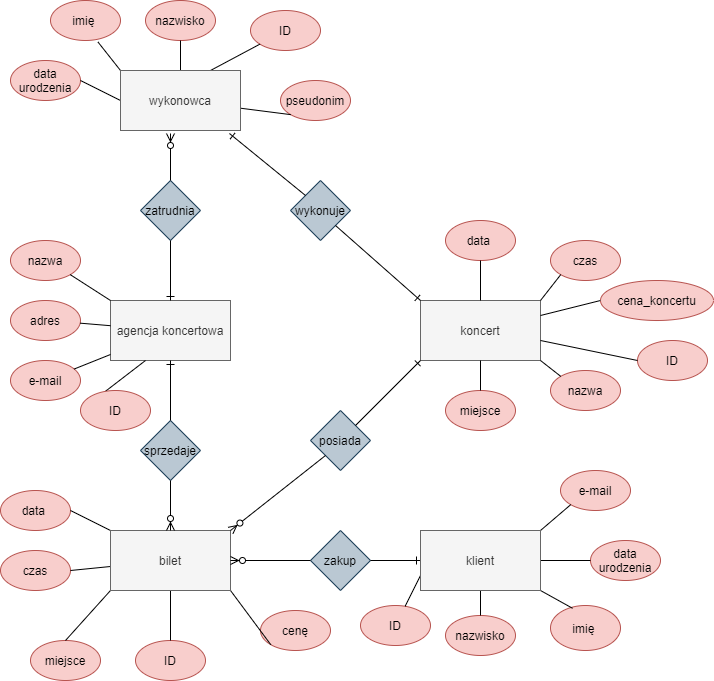

The diagram above was exported from draw.io. Its source (the exported page's mxGraphModel, read from the mxfile embedded in the PNG):
<mxGraphModel dx="1133" dy="1164" grid="1" gridSize="10" guides="1" tooltips="1" connect="1" arrows="1" fold="1" page="1" pageScale="1" pageWidth="827" pageHeight="1169" math="0" shadow="0">
  <root>
    <mxCell id="0" />
    <mxCell id="1" parent="0" />
    <mxCell id="1OLj96BDQZ15bJLgLQE8-1" value="agencja koncertowa" style="rounded=0;whiteSpace=wrap;html=1;fillColor=#f5f5f5;strokeColor=#666666;fontColor=#333333;" parent="1" vertex="1">
      <mxGeometry x="1040" y="780" width="120" height="60" as="geometry" />
    </mxCell>
    <mxCell id="1OLj96BDQZ15bJLgLQE8-2" value="zatrudnia" style="rhombus;whiteSpace=wrap;html=1;fillColor=#bac8d3;strokeColor=#23445d;" parent="1" vertex="1">
      <mxGeometry x="1070" y="660" width="60" height="60" as="geometry" />
    </mxCell>
    <mxCell id="1OLj96BDQZ15bJLgLQE8-3" value="sprzedaje" style="rhombus;whiteSpace=wrap;html=1;fillColor=#bac8d3;strokeColor=#23445d;" parent="1" vertex="1">
      <mxGeometry x="1070" y="900" width="60" height="60" as="geometry" />
    </mxCell>
    <mxCell id="1OLj96BDQZ15bJLgLQE8-4" value="nazwa" style="ellipse;whiteSpace=wrap;html=1;fillColor=#f8cecc;strokeColor=#b85450;" parent="1" vertex="1">
      <mxGeometry x="940" y="720" width="70" height="40" as="geometry" />
    </mxCell>
    <mxCell id="1OLj96BDQZ15bJLgLQE8-5" value="adres" style="ellipse;whiteSpace=wrap;html=1;fillColor=#f8cecc;strokeColor=#b85450;" parent="1" vertex="1">
      <mxGeometry x="940" y="780" width="70" height="40" as="geometry" />
    </mxCell>
    <mxCell id="1OLj96BDQZ15bJLgLQE8-6" value="e-mail" style="ellipse;whiteSpace=wrap;html=1;fillColor=#f8cecc;strokeColor=#b85450;" parent="1" vertex="1">
      <mxGeometry x="940" y="840" width="70" height="40" as="geometry" />
    </mxCell>
    <mxCell id="1OLj96BDQZ15bJLgLQE8-7" value="" style="endArrow=none;html=1;" parent="1" source="1OLj96BDQZ15bJLgLQE8-5" target="1OLj96BDQZ15bJLgLQE8-1" edge="1">
      <mxGeometry width="50" height="50" relative="1" as="geometry">
        <mxPoint x="1230" y="940" as="sourcePoint" />
        <mxPoint x="1270" y="900" as="targetPoint" />
      </mxGeometry>
    </mxCell>
    <mxCell id="1OLj96BDQZ15bJLgLQE8-8" value="" style="endArrow=none;html=1;entryX=1;entryY=1;entryDx=0;entryDy=0;exitX=0;exitY=0;exitDx=0;exitDy=0;" parent="1" source="1OLj96BDQZ15bJLgLQE8-1" target="1OLj96BDQZ15bJLgLQE8-4" edge="1">
      <mxGeometry width="50" height="50" relative="1" as="geometry">
        <mxPoint x="1230" y="940" as="sourcePoint" />
        <mxPoint x="1240" y="830" as="targetPoint" />
      </mxGeometry>
    </mxCell>
    <mxCell id="1OLj96BDQZ15bJLgLQE8-9" value="" style="endArrow=none;html=1;" parent="1" source="1OLj96BDQZ15bJLgLQE8-6" target="1OLj96BDQZ15bJLgLQE8-1" edge="1">
      <mxGeometry width="50" height="50" relative="1" as="geometry">
        <mxPoint x="1000" y="890" as="sourcePoint" />
        <mxPoint x="1050" y="840" as="targetPoint" />
      </mxGeometry>
    </mxCell>
    <mxCell id="1OLj96BDQZ15bJLgLQE8-10" value="" style="endArrow=ERone;html=1;endFill=0;exitX=0.5;exitY=0;exitDx=0;exitDy=0;" parent="1" source="1OLj96BDQZ15bJLgLQE8-3" target="1OLj96BDQZ15bJLgLQE8-1" edge="1">
      <mxGeometry width="50" height="50" relative="1" as="geometry">
        <mxPoint x="1160" y="900" as="sourcePoint" />
        <mxPoint x="1210" y="850" as="targetPoint" />
      </mxGeometry>
    </mxCell>
    <mxCell id="1OLj96BDQZ15bJLgLQE8-11" value="" style="endArrow=ERone;html=1;endFill=0;exitX=0.5;exitY=1;exitDx=0;exitDy=0;entryX=0.5;entryY=0;entryDx=0;entryDy=0;" parent="1" source="1OLj96BDQZ15bJLgLQE8-2" target="1OLj96BDQZ15bJLgLQE8-1" edge="1">
      <mxGeometry width="50" height="50" relative="1" as="geometry">
        <mxPoint x="1110" y="910" as="sourcePoint" />
        <mxPoint x="1110" y="850" as="targetPoint" />
      </mxGeometry>
    </mxCell>
    <mxCell id="1OLj96BDQZ15bJLgLQE8-12" value="imię&amp;nbsp;" style="ellipse;whiteSpace=wrap;html=1;fillColor=#f8cecc;strokeColor=#b85450;" parent="1" vertex="1">
      <mxGeometry x="980" y="480" width="70" height="40" as="geometry" />
    </mxCell>
    <mxCell id="1OLj96BDQZ15bJLgLQE8-13" value="nazwisko" style="ellipse;whiteSpace=wrap;html=1;fillColor=#f8cecc;strokeColor=#b85450;" parent="1" vertex="1">
      <mxGeometry x="1075" y="480" width="70" height="40" as="geometry" />
    </mxCell>
    <mxCell id="1OLj96BDQZ15bJLgLQE8-14" value="pseudonim" style="ellipse;whiteSpace=wrap;html=1;fillColor=#f8cecc;strokeColor=#b85450;" parent="1" vertex="1">
      <mxGeometry x="1210" y="560" width="70" height="40" as="geometry" />
    </mxCell>
    <mxCell id="1OLj96BDQZ15bJLgLQE8-15" value="data urodzenia" style="ellipse;whiteSpace=wrap;html=1;fillColor=#f8cecc;strokeColor=#b85450;" parent="1" vertex="1">
      <mxGeometry x="940" y="540" width="70" height="40" as="geometry" />
    </mxCell>
    <mxCell id="1OLj96BDQZ15bJLgLQE8-16" value="ID" style="ellipse;whiteSpace=wrap;html=1;fillColor=#f8cecc;strokeColor=#b85450;" parent="1" vertex="1">
      <mxGeometry x="1180" y="490" width="70" height="40" as="geometry" />
    </mxCell>
    <mxCell id="1OLj96BDQZ15bJLgLQE8-17" value="" style="endArrow=none;html=1;entryX=0.75;entryY=0;entryDx=0;entryDy=0;" parent="1" source="1OLj96BDQZ15bJLgLQE8-16" target="1OLj96BDQZ15bJLgLQE8-32" edge="1">
      <mxGeometry width="50" height="50" relative="1" as="geometry">
        <mxPoint x="1180" y="660" as="sourcePoint" />
        <mxPoint x="1120" y="680" as="targetPoint" />
      </mxGeometry>
    </mxCell>
    <mxCell id="1OLj96BDQZ15bJLgLQE8-18" value="" style="endArrow=none;html=1;exitX=0;exitY=1;exitDx=0;exitDy=0;" parent="1" source="1OLj96BDQZ15bJLgLQE8-14" target="1OLj96BDQZ15bJLgLQE8-32" edge="1">
      <mxGeometry width="50" height="50" relative="1" as="geometry">
        <mxPoint x="1190" y="669.9999999999999" as="sourcePoint" />
        <mxPoint x="1125" y="684.9999999999999" as="targetPoint" />
        <Array as="points" />
      </mxGeometry>
    </mxCell>
    <mxCell id="1OLj96BDQZ15bJLgLQE8-19" value="" style="endArrow=none;html=1;exitX=0.5;exitY=1;exitDx=0;exitDy=0;entryX=0.5;entryY=0;entryDx=0;entryDy=0;" parent="1" source="1OLj96BDQZ15bJLgLQE8-13" target="1OLj96BDQZ15bJLgLQE8-32" edge="1">
      <mxGeometry width="50" height="50" relative="1" as="geometry">
        <mxPoint x="1105" y="630" as="sourcePoint" />
        <mxPoint x="1100" y="660" as="targetPoint" />
      </mxGeometry>
    </mxCell>
    <mxCell id="1OLj96BDQZ15bJLgLQE8-20" value="" style="endArrow=none;html=1;entryX=0;entryY=0;entryDx=0;entryDy=0;exitX=0.677;exitY=1.035;exitDx=0;exitDy=0;exitPerimeter=0;" parent="1" source="1OLj96BDQZ15bJLgLQE8-12" target="1OLj96BDQZ15bJLgLQE8-32" edge="1">
      <mxGeometry width="50" height="50" relative="1" as="geometry">
        <mxPoint x="1210" y="689.9999999999999" as="sourcePoint" />
        <mxPoint x="1145" y="704.9999999999999" as="targetPoint" />
      </mxGeometry>
    </mxCell>
    <mxCell id="1OLj96BDQZ15bJLgLQE8-21" value="" style="endArrow=none;html=1;entryX=1;entryY=0.5;entryDx=0;entryDy=0;exitX=0;exitY=0.5;exitDx=0;exitDy=0;entryPerimeter=0;" parent="1" source="1OLj96BDQZ15bJLgLQE8-32" target="1OLj96BDQZ15bJLgLQE8-15" edge="1">
      <mxGeometry width="50" height="50" relative="1" as="geometry">
        <mxPoint x="1080" y="680" as="sourcePoint" />
        <mxPoint x="1155" y="714.9999999999999" as="targetPoint" />
      </mxGeometry>
    </mxCell>
    <mxCell id="1OLj96BDQZ15bJLgLQE8-22" value="czas" style="ellipse;whiteSpace=wrap;html=1;fillColor=#f8cecc;strokeColor=#b85450;" parent="1" vertex="1">
      <mxGeometry x="930" y="1030" width="70" height="40" as="geometry" />
    </mxCell>
    <mxCell id="1OLj96BDQZ15bJLgLQE8-23" value="miejsce" style="ellipse;whiteSpace=wrap;html=1;fillColor=#f8cecc;strokeColor=#b85450;" parent="1" vertex="1">
      <mxGeometry x="960" y="1120" width="70" height="40" as="geometry" />
    </mxCell>
    <mxCell id="1OLj96BDQZ15bJLgLQE8-24" value="cenę" style="ellipse;whiteSpace=wrap;html=1;fillColor=#f8cecc;strokeColor=#b85450;" parent="1" vertex="1">
      <mxGeometry x="1190" y="1090" width="70" height="40" as="geometry" />
    </mxCell>
    <mxCell id="1OLj96BDQZ15bJLgLQE8-25" value="data&amp;nbsp;" style="ellipse;whiteSpace=wrap;html=1;fillColor=#f8cecc;strokeColor=#b85450;" parent="1" vertex="1">
      <mxGeometry x="930" y="970" width="70" height="40" as="geometry" />
    </mxCell>
    <mxCell id="1OLj96BDQZ15bJLgLQE8-26" value="ID" style="ellipse;whiteSpace=wrap;html=1;fillColor=#f8cecc;strokeColor=#b85450;" parent="1" vertex="1">
      <mxGeometry x="1065" y="1120" width="70" height="40" as="geometry" />
    </mxCell>
    <mxCell id="1OLj96BDQZ15bJLgLQE8-27" value="" style="endArrow=none;html=1;entryX=0.5;entryY=1;entryDx=0;entryDy=0;exitX=0.5;exitY=0;exitDx=0;exitDy=0;" parent="1" source="1OLj96BDQZ15bJLgLQE8-26" target="1OLj96BDQZ15bJLgLQE8-33" edge="1">
      <mxGeometry width="50" height="50" relative="1" as="geometry">
        <mxPoint x="925" y="1200" as="sourcePoint" />
        <mxPoint x="850" y="1120" as="targetPoint" />
      </mxGeometry>
    </mxCell>
    <mxCell id="1OLj96BDQZ15bJLgLQE8-28" value="" style="endArrow=none;html=1;entryX=1;entryY=1;entryDx=0;entryDy=0;exitX=0;exitY=1;exitDx=0;exitDy=0;" parent="1" source="1OLj96BDQZ15bJLgLQE8-24" target="1OLj96BDQZ15bJLgLQE8-33" edge="1">
      <mxGeometry width="50" height="50" relative="1" as="geometry">
        <mxPoint x="935" y="1210" as="sourcePoint" />
        <mxPoint x="860" y="1215" as="targetPoint" />
      </mxGeometry>
    </mxCell>
    <mxCell id="1OLj96BDQZ15bJLgLQE8-29" value="" style="endArrow=none;html=1;entryX=0;entryY=1;entryDx=0;entryDy=0;exitX=0.5;exitY=0;exitDx=0;exitDy=0;" parent="1" source="1OLj96BDQZ15bJLgLQE8-23" target="1OLj96BDQZ15bJLgLQE8-33" edge="1">
      <mxGeometry width="50" height="50" relative="1" as="geometry">
        <mxPoint x="980" y="1120" as="sourcePoint" />
        <mxPoint x="845" y="1200" as="targetPoint" />
      </mxGeometry>
    </mxCell>
    <mxCell id="1OLj96BDQZ15bJLgLQE8-30" value="" style="endArrow=none;html=1;" parent="1" target="1OLj96BDQZ15bJLgLQE8-33" edge="1">
      <mxGeometry width="50" height="50" relative="1" as="geometry">
        <mxPoint x="1000" y="1050" as="sourcePoint" />
        <mxPoint x="830" y="1215" as="targetPoint" />
      </mxGeometry>
    </mxCell>
    <mxCell id="1OLj96BDQZ15bJLgLQE8-31" value="" style="endArrow=none;html=1;entryX=1;entryY=0.5;entryDx=0;entryDy=0;exitX=0;exitY=0;exitDx=0;exitDy=0;" parent="1" source="1OLj96BDQZ15bJLgLQE8-33" target="1OLj96BDQZ15bJLgLQE8-25" edge="1">
      <mxGeometry width="50" height="50" relative="1" as="geometry">
        <mxPoint x="825" y="1220" as="sourcePoint" />
        <mxPoint x="900" y="1255" as="targetPoint" />
      </mxGeometry>
    </mxCell>
    <mxCell id="1OLj96BDQZ15bJLgLQE8-32" value="wykonowca" style="rounded=0;whiteSpace=wrap;html=1;fillColor=#f5f5f5;strokeColor=#666666;fontColor=#333333;" parent="1" vertex="1">
      <mxGeometry x="1050" y="550" width="120" height="60" as="geometry" />
    </mxCell>
    <mxCell id="1OLj96BDQZ15bJLgLQE8-33" value="bilet" style="rounded=0;whiteSpace=wrap;html=1;fillColor=#f5f5f5;strokeColor=#666666;fontColor=#333333;" parent="1" vertex="1">
      <mxGeometry x="1040" y="1010" width="120" height="60" as="geometry" />
    </mxCell>
    <mxCell id="1OLj96BDQZ15bJLgLQE8-34" style="edgeStyle=orthogonalEdgeStyle;rounded=0;orthogonalLoop=1;jettySize=auto;html=1;exitX=0.5;exitY=1;exitDx=0;exitDy=0;endArrow=ERmandOne;endFill=0;" parent="1" source="1OLj96BDQZ15bJLgLQE8-33" target="1OLj96BDQZ15bJLgLQE8-33" edge="1">
      <mxGeometry relative="1" as="geometry" />
    </mxCell>
    <mxCell id="1OLj96BDQZ15bJLgLQE8-35" value="" style="endArrow=ERzeroToMany;html=1;endFill=1;entryX=0.5;entryY=0;entryDx=0;entryDy=0;exitX=0.5;exitY=1;exitDx=0;exitDy=0;strokeWidth=1;" parent="1" source="1OLj96BDQZ15bJLgLQE8-3" target="1OLj96BDQZ15bJLgLQE8-33" edge="1">
      <mxGeometry width="50" height="50" relative="1" as="geometry">
        <mxPoint x="1230" y="970" as="sourcePoint" />
        <mxPoint x="1280" y="920" as="targetPoint" />
      </mxGeometry>
    </mxCell>
    <mxCell id="1OLj96BDQZ15bJLgLQE8-36" value="" style="endArrow=ERzeroToMany;html=1;endFill=1;exitX=0.5;exitY=0;exitDx=0;exitDy=0;" parent="1" source="1OLj96BDQZ15bJLgLQE8-2" edge="1">
      <mxGeometry width="50" height="50" relative="1" as="geometry">
        <mxPoint x="1220" y="650" as="sourcePoint" />
        <mxPoint x="1100" y="613" as="targetPoint" />
      </mxGeometry>
    </mxCell>
    <mxCell id="1OLj96BDQZ15bJLgLQE8-37" value="zakup" style="rhombus;whiteSpace=wrap;html=1;fillColor=#bac8d3;strokeColor=#23445d;" parent="1" vertex="1">
      <mxGeometry x="1240" y="1010" width="60" height="60" as="geometry" />
    </mxCell>
    <mxCell id="1OLj96BDQZ15bJLgLQE8-38" value="" style="endArrow=ERone;html=1;endFill=0;exitX=1;exitY=0.5;exitDx=0;exitDy=0;" parent="1" source="1OLj96BDQZ15bJLgLQE8-37" target="1OLj96BDQZ15bJLgLQE8-49" edge="1">
      <mxGeometry width="50" height="50" relative="1" as="geometry">
        <mxPoint x="1530" y="950" as="sourcePoint" />
        <mxPoint x="1500" y="980" as="targetPoint" />
      </mxGeometry>
    </mxCell>
    <mxCell id="1OLj96BDQZ15bJLgLQE8-39" value="imię&amp;nbsp;" style="ellipse;whiteSpace=wrap;html=1;fillColor=#f8cecc;strokeColor=#b85450;" parent="1" vertex="1">
      <mxGeometry x="1480" y="1085" width="70" height="45" as="geometry" />
    </mxCell>
    <mxCell id="1OLj96BDQZ15bJLgLQE8-40" value="nazwisko" style="ellipse;whiteSpace=wrap;html=1;fillColor=#f8cecc;strokeColor=#b85450;" parent="1" vertex="1">
      <mxGeometry x="1375" y="1095" width="70" height="40" as="geometry" />
    </mxCell>
    <mxCell id="1OLj96BDQZ15bJLgLQE8-41" value="e-mail" style="ellipse;whiteSpace=wrap;html=1;fillColor=#f8cecc;strokeColor=#b85450;" parent="1" vertex="1">
      <mxGeometry x="1490" y="950" width="70" height="40" as="geometry" />
    </mxCell>
    <mxCell id="1OLj96BDQZ15bJLgLQE8-42" value="data urodzenia" style="ellipse;whiteSpace=wrap;html=1;fillColor=#f8cecc;strokeColor=#b85450;" parent="1" vertex="1">
      <mxGeometry x="1520" y="1020" width="70" height="40" as="geometry" />
    </mxCell>
    <mxCell id="1OLj96BDQZ15bJLgLQE8-43" value="ID" style="ellipse;whiteSpace=wrap;html=1;fillColor=#f8cecc;strokeColor=#b85450;" parent="1" vertex="1">
      <mxGeometry x="1290" y="1085" width="70" height="40" as="geometry" />
    </mxCell>
    <mxCell id="1OLj96BDQZ15bJLgLQE8-44" value="" style="endArrow=none;html=1;entryX=0;entryY=0.75;entryDx=0;entryDy=0;" parent="1" source="1OLj96BDQZ15bJLgLQE8-43" target="1OLj96BDQZ15bJLgLQE8-49" edge="1">
      <mxGeometry width="50" height="50" relative="1" as="geometry">
        <mxPoint x="1580" y="860" as="sourcePoint" />
        <mxPoint x="1360" y="1080" as="targetPoint" />
      </mxGeometry>
    </mxCell>
    <mxCell id="1OLj96BDQZ15bJLgLQE8-45" value="" style="endArrow=none;html=1;entryX=1;entryY=0;entryDx=0;entryDy=0;exitX=0;exitY=1;exitDx=0;exitDy=0;" parent="1" source="1OLj96BDQZ15bJLgLQE8-41" target="1OLj96BDQZ15bJLgLQE8-49" edge="1">
      <mxGeometry width="50" height="50" relative="1" as="geometry">
        <mxPoint x="1590" y="869.9999999999999" as="sourcePoint" />
        <mxPoint x="1525" y="884.9999999999999" as="targetPoint" />
      </mxGeometry>
    </mxCell>
    <mxCell id="1OLj96BDQZ15bJLgLQE8-46" value="" style="endArrow=none;html=1;exitX=0.5;exitY=0;exitDx=0;exitDy=0;" parent="1" source="1OLj96BDQZ15bJLgLQE8-40" target="1OLj96BDQZ15bJLgLQE8-49" edge="1">
      <mxGeometry width="50" height="50" relative="1" as="geometry">
        <mxPoint x="1505" y="830" as="sourcePoint" />
        <mxPoint x="1415" y="1074" as="targetPoint" />
      </mxGeometry>
    </mxCell>
    <mxCell id="1OLj96BDQZ15bJLgLQE8-47" value="" style="endArrow=none;html=1;entryX=1;entryY=1;entryDx=0;entryDy=0;exitX=0.315;exitY=0.062;exitDx=0;exitDy=0;exitPerimeter=0;" parent="1" source="1OLj96BDQZ15bJLgLQE8-39" target="1OLj96BDQZ15bJLgLQE8-49" edge="1">
      <mxGeometry width="50" height="50" relative="1" as="geometry">
        <mxPoint x="1610" y="889.9999999999999" as="sourcePoint" />
        <mxPoint x="1545" y="904.9999999999999" as="targetPoint" />
      </mxGeometry>
    </mxCell>
    <mxCell id="1OLj96BDQZ15bJLgLQE8-48" value="" style="endArrow=none;html=1;" parent="1" edge="1">
      <mxGeometry width="50" height="50" relative="1" as="geometry">
        <mxPoint x="1470" y="1040" as="sourcePoint" />
        <mxPoint x="1520" y="1040" as="targetPoint" />
      </mxGeometry>
    </mxCell>
    <mxCell id="1OLj96BDQZ15bJLgLQE8-49" value="klient" style="rounded=0;whiteSpace=wrap;html=1;fillColor=#f5f5f5;strokeColor=#666666;fontColor=#333333;" parent="1" vertex="1">
      <mxGeometry x="1350" y="1010" width="120" height="60" as="geometry" />
    </mxCell>
    <mxCell id="1OLj96BDQZ15bJLgLQE8-50" value="" style="endArrow=ERzeroToMany;html=1;endFill=1;entryX=1;entryY=0.5;entryDx=0;entryDy=0;" parent="1" source="1OLj96BDQZ15bJLgLQE8-37" target="1OLj96BDQZ15bJLgLQE8-33" edge="1">
      <mxGeometry width="50" height="50" relative="1" as="geometry">
        <mxPoint x="1110" y="970" as="sourcePoint" />
        <mxPoint x="1110" y="1020" as="targetPoint" />
      </mxGeometry>
    </mxCell>
    <mxCell id="1OLj96BDQZ15bJLgLQE8-51" value="posiada" style="rhombus;whiteSpace=wrap;html=1;fillColor=#bac8d3;strokeColor=#23445d;" parent="1" vertex="1">
      <mxGeometry x="1240" y="890" width="60" height="60" as="geometry" />
    </mxCell>
    <mxCell id="1OLj96BDQZ15bJLgLQE8-52" value="wykonuje" style="rhombus;whiteSpace=wrap;html=1;fillColor=#bac8d3;strokeColor=#23445d;" parent="1" vertex="1">
      <mxGeometry x="1220" y="660" width="60" height="60" as="geometry" />
    </mxCell>
    <mxCell id="1OLj96BDQZ15bJLgLQE8-53" value="" style="endArrow=ERzeroToMany;html=1;endFill=1;entryX=1;entryY=0;entryDx=0;entryDy=0;exitX=0;exitY=1;exitDx=0;exitDy=0;" parent="1" source="1OLj96BDQZ15bJLgLQE8-51" target="1OLj96BDQZ15bJLgLQE8-33" edge="1">
      <mxGeometry width="50" height="50" relative="1" as="geometry">
        <mxPoint x="1230" y="830" as="sourcePoint" />
        <mxPoint x="1390" y="870" as="targetPoint" />
      </mxGeometry>
    </mxCell>
    <mxCell id="1OLj96BDQZ15bJLgLQE8-54" value="koncert" style="rounded=0;whiteSpace=wrap;html=1;fillColor=#f5f5f5;strokeColor=#666666;fontColor=#333333;" parent="1" vertex="1">
      <mxGeometry x="1350" y="780" width="120" height="60" as="geometry" />
    </mxCell>
    <mxCell id="1OLj96BDQZ15bJLgLQE8-55" value="" style="endArrow=ERone;html=1;endFill=0;entryX=0;entryY=1;entryDx=0;entryDy=0;exitX=1;exitY=0;exitDx=0;exitDy=0;" parent="1" source="1OLj96BDQZ15bJLgLQE8-51" target="1OLj96BDQZ15bJLgLQE8-54" edge="1">
      <mxGeometry width="50" height="50" relative="1" as="geometry">
        <mxPoint x="1230" y="830" as="sourcePoint" />
        <mxPoint x="1280" y="780" as="targetPoint" />
      </mxGeometry>
    </mxCell>
    <mxCell id="1OLj96BDQZ15bJLgLQE8-56" value="" style="endArrow=ERone;html=1;endFill=0;entryX=0;entryY=0;entryDx=0;entryDy=0;exitX=1;exitY=1;exitDx=0;exitDy=0;" parent="1" source="1OLj96BDQZ15bJLgLQE8-52" target="1OLj96BDQZ15bJLgLQE8-54" edge="1">
      <mxGeometry width="50" height="50" relative="1" as="geometry">
        <mxPoint x="1230" y="830" as="sourcePoint" />
        <mxPoint x="1280" y="780" as="targetPoint" />
      </mxGeometry>
    </mxCell>
    <mxCell id="1OLj96BDQZ15bJLgLQE8-57" value="" style="endArrow=ERone;html=1;endFill=0;exitX=0;exitY=0;exitDx=0;exitDy=0;entryX=0.908;entryY=1.05;entryDx=0;entryDy=0;entryPerimeter=0;" parent="1" source="1OLj96BDQZ15bJLgLQE8-52" target="1OLj96BDQZ15bJLgLQE8-32" edge="1">
      <mxGeometry width="50" height="50" relative="1" as="geometry">
        <mxPoint x="1315" y="715" as="sourcePoint" />
        <mxPoint x="1270" y="680" as="targetPoint" />
      </mxGeometry>
    </mxCell>
    <mxCell id="1OLj96BDQZ15bJLgLQE8-58" value="czas" style="ellipse;whiteSpace=wrap;html=1;fillColor=#f8cecc;strokeColor=#b85450;" parent="1" vertex="1">
      <mxGeometry x="1480" y="720" width="70" height="40" as="geometry" />
    </mxCell>
    <mxCell id="1OLj96BDQZ15bJLgLQE8-59" value="miejsce" style="ellipse;whiteSpace=wrap;html=1;fillColor=#f8cecc;strokeColor=#b85450;" parent="1" vertex="1">
      <mxGeometry x="1375" y="870" width="70" height="40" as="geometry" />
    </mxCell>
    <mxCell id="1OLj96BDQZ15bJLgLQE8-60" value="nazwa" style="ellipse;whiteSpace=wrap;html=1;fillColor=#f8cecc;strokeColor=#b85450;" parent="1" vertex="1">
      <mxGeometry x="1480" y="850" width="70" height="40" as="geometry" />
    </mxCell>
    <mxCell id="1OLj96BDQZ15bJLgLQE8-61" value="data&amp;nbsp;" style="ellipse;whiteSpace=wrap;html=1;fillColor=#f8cecc;strokeColor=#b85450;" parent="1" vertex="1">
      <mxGeometry x="1375" y="700" width="70" height="40" as="geometry" />
    </mxCell>
    <mxCell id="1OLj96BDQZ15bJLgLQE8-62" value="ID" style="ellipse;whiteSpace=wrap;html=1;fillColor=#f8cecc;strokeColor=#b85450;" parent="1" vertex="1">
      <mxGeometry x="1567" y="820" width="70" height="40" as="geometry" />
    </mxCell>
    <mxCell id="1OLj96BDQZ15bJLgLQE8-63" value="" style="endArrow=none;html=1;entryX=0.5;entryY=0;entryDx=0;entryDy=0;exitX=0.5;exitY=1;exitDx=0;exitDy=0;" parent="1" source="1OLj96BDQZ15bJLgLQE8-61" target="1OLj96BDQZ15bJLgLQE8-54" edge="1">
      <mxGeometry width="50" height="50" relative="1" as="geometry">
        <mxPoint x="1230" y="830" as="sourcePoint" />
        <mxPoint x="1280" y="780" as="targetPoint" />
      </mxGeometry>
    </mxCell>
    <mxCell id="1OLj96BDQZ15bJLgLQE8-64" value="" style="endArrow=none;html=1;entryX=1;entryY=0;entryDx=0;entryDy=0;exitX=0;exitY=1;exitDx=0;exitDy=0;" parent="1" source="1OLj96BDQZ15bJLgLQE8-58" target="1OLj96BDQZ15bJLgLQE8-54" edge="1">
      <mxGeometry width="50" height="50" relative="1" as="geometry">
        <mxPoint x="1230" y="830" as="sourcePoint" />
        <mxPoint x="1280" y="780" as="targetPoint" />
      </mxGeometry>
    </mxCell>
    <mxCell id="1OLj96BDQZ15bJLgLQE8-65" value="" style="endArrow=none;html=1;entryX=0;entryY=0.5;entryDx=0;entryDy=0;" parent="1" target="1OLj96BDQZ15bJLgLQE8-62" edge="1">
      <mxGeometry width="50" height="50" relative="1" as="geometry">
        <mxPoint x="1470" y="820" as="sourcePoint" />
        <mxPoint x="1280" y="780" as="targetPoint" />
      </mxGeometry>
    </mxCell>
    <mxCell id="1OLj96BDQZ15bJLgLQE8-66" value="" style="endArrow=none;html=1;exitX=0.5;exitY=0;exitDx=0;exitDy=0;" parent="1" source="1OLj96BDQZ15bJLgLQE8-59" target="1OLj96BDQZ15bJLgLQE8-54" edge="1">
      <mxGeometry width="50" height="50" relative="1" as="geometry">
        <mxPoint x="1230" y="830" as="sourcePoint" />
        <mxPoint x="1280" y="780" as="targetPoint" />
      </mxGeometry>
    </mxCell>
    <mxCell id="1OLj96BDQZ15bJLgLQE8-67" value="" style="endArrow=none;html=1;entryX=0;entryY=0;entryDx=0;entryDy=0;exitX=1;exitY=1;exitDx=0;exitDy=0;" parent="1" source="1OLj96BDQZ15bJLgLQE8-54" target="1OLj96BDQZ15bJLgLQE8-60" edge="1">
      <mxGeometry width="50" height="50" relative="1" as="geometry">
        <mxPoint x="1230" y="830" as="sourcePoint" />
        <mxPoint x="1280" y="780" as="targetPoint" />
      </mxGeometry>
    </mxCell>
    <mxCell id="1OLj96BDQZ15bJLgLQE8-78" value="" style="endArrow=none;html=1;entryX=0;entryY=0.5;entryDx=0;entryDy=0;exitX=0.25;exitY=1;exitDx=0;exitDy=0;" parent="1" target="1OLj96BDQZ15bJLgLQE8-79" edge="1">
      <mxGeometry width="50" height="50" relative="1" as="geometry">
        <mxPoint x="1075" y="840" as="sourcePoint" />
        <mxPoint x="895" y="800" as="targetPoint" />
      </mxGeometry>
    </mxCell>
    <mxCell id="1OLj96BDQZ15bJLgLQE8-79" value="ID" style="ellipse;whiteSpace=wrap;html=1;fillColor=#f8cecc;strokeColor=#b85450;" parent="1" vertex="1">
      <mxGeometry x="1010" y="870" width="70" height="40" as="geometry" />
    </mxCell>
    <mxCell id="1OLj96BDQZ15bJLgLQE8-80" value="cena_koncertu" style="ellipse;whiteSpace=wrap;html=1;fillColor=#f8cecc;strokeColor=#b85450;" parent="1" vertex="1">
      <mxGeometry x="1530" y="760" width="113" height="40" as="geometry" />
    </mxCell>
    <mxCell id="1OLj96BDQZ15bJLgLQE8-81" value="" style="endArrow=none;html=1;entryX=0;entryY=0.5;entryDx=0;entryDy=0;exitX=1;exitY=0.25;exitDx=0;exitDy=0;" parent="1" source="1OLj96BDQZ15bJLgLQE8-54" target="1OLj96BDQZ15bJLgLQE8-80" edge="1">
      <mxGeometry width="50" height="50" relative="1" as="geometry">
        <mxPoint x="1397" y="755" as="sourcePoint" />
        <mxPoint x="1217" y="750" as="targetPoint" />
      </mxGeometry>
    </mxCell>
  </root>
</mxGraphModel>